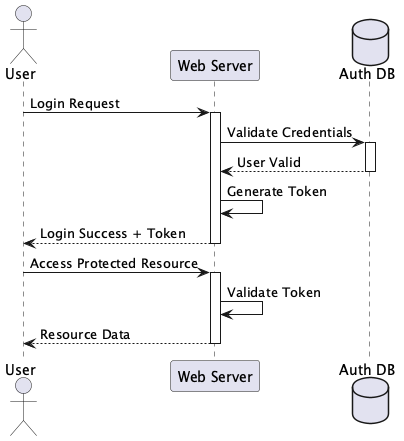

The diagram above was rendered by PlantUML. Its source (embedded in the PNG):
@startuml
actor User
participant "Web Server" as Web
database "Auth DB" as DB

User -> Web: Login Request
activate Web

Web -> DB: Validate Credentials
activate DB
DB --> Web: User Valid
deactivate DB

Web -> Web: Generate Token

Web --> User: Login Success + Token
deactivate Web

User -> Web: Access Protected Resource
activate Web
Web -> Web: Validate Token
Web --> User: Resource Data
deactivate Web

@enduml